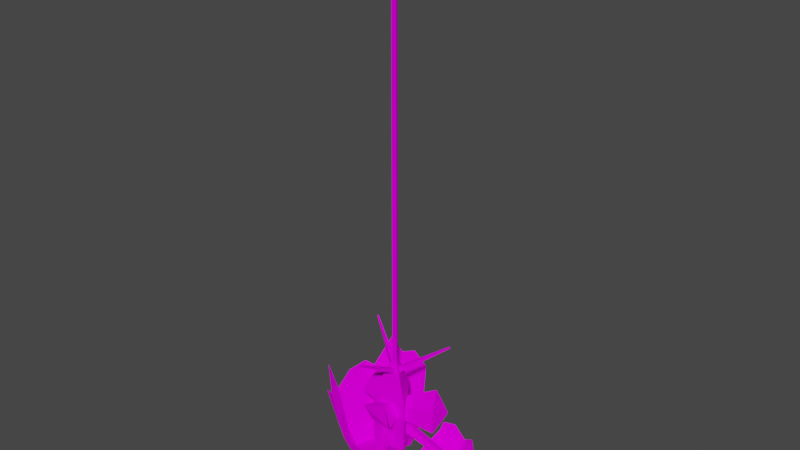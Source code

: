 # Source: adchandelay.blend  (saved by Blender 2.92.15; exported with 4.5.12 LTS)
import bpy
from mathutils import Matrix  # noqa: F401  (used for matrix-valued properties, if any)

bpy.ops.wm.read_factory_settings(use_empty=True)
scene = bpy.context.scene
scene.name = 'Scene'

# ---- collections
col_collection = bpy.data.collections.new('Collection'); scene.collection.children.link(col_collection)
col_originals = bpy.data.collections.new('originals'); scene.collection.children.link(col_originals)

# ---- images (referenced by path relative to the original .blend; pixels are not part of the script)
import os
ASSET_DIR = os.environ.get("B2B_ASSET_DIR", "")  # directory of the original .blend (textures are referenced by path, not embedded)
HERE = os.path.dirname(os.path.abspath(__file__))  # packed textures are extracted next to this script under _unpacked/

def load_image(name, relpath, width, height, colorspace="sRGB"):
    """Load a texture the original file referenced (path relative to the .blend, or extracted next to this script)."""
    p = next((c for c in (os.path.join(HERE, relpath), os.path.join(ASSET_DIR, relpath)) if relpath and os.path.exists(c)), "")
    if p:
        img = bpy.data.images.load(p, check_existing=True)
        img.name = name
    else:  # same state as the original file: an image datablock whose file is absent (Cycles renders it pink)
        img = bpy.data.images.new(name, width, height)
        img.source = "FILE"
        img.filepath = "//" + (relpath or name)
    img.colorspace_settings.name = colorspace
    return img
img_adchandelax_png = load_image('adchandelax.png', 'adchandelax.png', 1024, 1024, 'sRGB')
img_adlitegb_png = load_image('ADLITEGB.png', 'ADLITEGB.png', 1024, 1024, 'sRGB')

# ---- materials (node trees are filled in below, after node groups)
mat_adlitegb_trans_illum = bpy.data.materials.new('adlitegb_trans_illum')
mat_adlitegb_trans_illum.use_transparent_shadow = False
mat_material6 = bpy.data.materials.new('Material6')
mat_material6.use_backface_culling = True
mat_material6.use_transparent_shadow = False
mat_towarm2 = bpy.data.materials.new('towarm2')
mat_towarm2.use_backface_culling = True
mat_towarm2.use_transparent_shadow = False
mat_adlitegb_illum = bpy.data.materials.new('adlitegb_illum')
mat_adlitegb_illum.use_backface_culling = True
mat_adlitegb_illum.use_transparent_shadow = False
mat_adliteb = bpy.data.materials.new('adliteb')
mat_adliteb.use_backface_culling = True
mat_adliteb.use_transparent_shadow = False
mat_adliteb_illum = bpy.data.materials.new('adliteb_illum')
mat_adliteb_illum.use_backface_culling = True
mat_adliteb_illum.use_transparent_shadow = False
mat_adlitegb = bpy.data.materials.new('adlitegb')
mat_adlitegb.use_transparent_shadow = False

# ---- material node trees
mat_adlitegb_trans_illum.use_nodes = True; mat_adlitegb_trans_illum.node_tree.nodes.clear()
_N = mat_adlitegb_trans_illum.node_tree.nodes; _L = mat_adlitegb_trans_illum.node_tree.links
n0 = _N.new('ShaderNodeOutputMaterial'); n0.name = 'Material Output'; n0.location = (300, 300)
n1 = _N.new('ShaderNodeBsdfDiffuse'); n1.name = 'Diffuse BSDF'; n1.location = (50, 300)
n2 = _N.new('ShaderNodeTexImage'); n2.name = 'Image Texture'; n2.location = (-290, 300)
n2.image = img_adchandelax_png
_L.new(n1.outputs[0], n0.inputs[0])
_L.new(n2.outputs[0], n1.inputs[0])
n0.is_active_output = True
mat_material6.use_nodes = True; mat_material6.node_tree.nodes.clear()
_N = mat_material6.node_tree.nodes; _L = mat_material6.node_tree.links
n0 = _N.new('ShaderNodeOutputMaterial'); n0.name = 'Material Output'; n0.location = (300, 300)
n1 = _N.new('ShaderNodeBsdfDiffuse'); n1.name = 'Diffuse BSDF'; n1.location = (50, 300)
n1.inputs[0].default_value = (0.9961, 0.0, 0.0, 255.0)
_L.new(n1.outputs[0], n0.inputs[0])
n0.is_active_output = True
mat_towarm2.use_nodes = True; mat_towarm2.node_tree.nodes.clear()
_N = mat_towarm2.node_tree.nodes; _L = mat_towarm2.node_tree.links
n0 = _N.new('ShaderNodeOutputMaterial'); n0.name = 'Material Output'; n0.location = (300, 300)
n1 = _N.new('ShaderNodeBsdfDiffuse'); n1.name = 'Diffuse BSDF'; n1.location = (50, 300)
n2 = _N.new('ShaderNodeTexImage'); n2.name = 'Image Texture'; n2.location = (-290, 300)
n2.image = img_adchandelax_png
_L.new(n1.outputs[0], n0.inputs[0])
_L.new(n2.outputs[0], n1.inputs[0])
n0.is_active_output = True
mat_adlitegb_illum.use_nodes = True; mat_adlitegb_illum.node_tree.nodes.clear()
_N = mat_adlitegb_illum.node_tree.nodes; _L = mat_adlitegb_illum.node_tree.links
n0 = _N.new('ShaderNodeOutputMaterial'); n0.name = 'Material Output'; n0.location = (300, 300)
n1 = _N.new('ShaderNodeBsdfDiffuse'); n1.name = 'Diffuse BSDF'; n1.location = (50, 300)
n2 = _N.new('ShaderNodeTexImage'); n2.name = 'Image Texture'; n2.location = (-290, 300)
n2.image = img_adchandelax_png
_L.new(n1.outputs[0], n0.inputs[0])
_L.new(n2.outputs[0], n1.inputs[0])
n0.is_active_output = True
mat_adliteb.use_nodes = True; mat_adliteb.node_tree.nodes.clear()
_N = mat_adliteb.node_tree.nodes; _L = mat_adliteb.node_tree.links
n0 = _N.new('ShaderNodeOutputMaterial'); n0.name = 'Material Output'; n0.location = (300, 300)
n1 = _N.new('ShaderNodeBsdfDiffuse'); n1.name = 'Diffuse BSDF'; n1.location = (50, 300)
n2 = _N.new('ShaderNodeTexImage'); n2.name = 'Image Texture'; n2.location = (-290, 300)
n2.image = img_adchandelax_png
_L.new(n1.outputs[0], n0.inputs[0])
_L.new(n2.outputs[0], n1.inputs[0])
n0.is_active_output = True
mat_adliteb_illum.use_nodes = True; mat_adliteb_illum.node_tree.nodes.clear()
_N = mat_adliteb_illum.node_tree.nodes; _L = mat_adliteb_illum.node_tree.links
n0 = _N.new('ShaderNodeOutputMaterial'); n0.name = 'Material Output'; n0.location = (300, 300)
n1 = _N.new('ShaderNodeBsdfDiffuse'); n1.name = 'Diffuse BSDF'; n1.location = (50, 300)
n2 = _N.new('ShaderNodeTexImage'); n2.name = 'Image Texture'; n2.location = (-290, 300)
n2.image = img_adchandelax_png
_L.new(n1.outputs[0], n0.inputs[0])
_L.new(n2.outputs[0], n1.inputs[0])
n0.is_active_output = True
mat_adlitegb.use_nodes = True; mat_adlitegb.node_tree.nodes.clear()
_N = mat_adlitegb.node_tree.nodes; _L = mat_adlitegb.node_tree.links
n0 = _N.new('ShaderNodeOutputMaterial'); n0.name = 'Material Output'; n0.location = (300, 300)
n1 = _N.new('ShaderNodeBsdfDiffuse'); n1.name = 'Diffuse BSDF'; n1.location = (50, 300)
n2 = _N.new('ShaderNodeTexImage'); n2.name = 'Image Texture'; n2.location = (-290, 300)
n2.image = img_adlitegb_png
_L.new(n1.outputs[0], n0.inputs[0])
_L.new(n2.outputs[0], n1.inputs[0])
n0.is_active_output = True

# ---- world
world_world = bpy.data.worlds.new('World'); scene.world = world_world
world_world.use_nodes = True; world_world.node_tree.nodes.clear()
_N = world_world.node_tree.nodes; _L = world_world.node_tree.links
n0 = _N.new('ShaderNodeOutputWorld'); n0.name = 'World Output'; n0.location = (300, 300)
n1 = _N.new('ShaderNodeBackground'); n1.name = 'Background'; n1.location = (10, 300)
n1.inputs[0].default_value = (0.05088, 0.05088, 0.05088, 1.0)
_L.new(n1.outputs[0], n0.inputs[0])
n0.is_active_output = True
world_world.color = (0.05088, 0.05088, 0.05088)
world_world.use_sun_shadow = False
world_world.sun_shadow_jitter_overblur = 0.0

# ---- meshes
me_line01 = bpy.data.meshes.new('Line01')
me_line01.from_pydata([(0.3493, -0.2297, -0.4345), (0.2468, -0.3928, -0.5661), (-0.0006937, -0.4604, -0.6207), (-0.2482, -0.3928, -0.5661), (-0.3507, -0.2297, -0.4345), (0.2816, -0.1649, -0.5903), (0.1989, -0.2759, -0.6798), (-0.0006937, -0.3219, -0.7169), (-0.2003, -0.2759, -0.6798), (0.1989, -0.05392, -0.5007), (-0.0006937, -0.007938, -0.4636), (-0.2003, -0.05392, -0.5007), (-0.283, -0.1649, -0.5903), (0.1038, 0.4633, -0.3675), (0.3269, 0.4737, -0.4351), (0.5218, 0.3005, -0.4631), (0.5744, 0.04503, -0.4351), (0.4538, -0.143, -0.3675), (0.1313, 0.4009, -0.536), (0.2895, 0.3968, -0.582), (0.4378, 0.2519, -0.6011), (0.4891, 0.05112, -0.582), (0.0557, 0.2618, -0.49), (0.1071, 0.06102, -0.471), (0.2553, -0.08388, -0.49), (0.4136, -0.08798, -0.536), (-0.4531, -0.1418, -0.3675), (-0.5737, 0.04624, -0.4351), (-0.5211, 0.3017, -0.4631), (-0.3262, 0.4749, -0.4351), (-0.1031, 0.4645, -0.3675), (-0.4129, -0.08678, -0.536), (-0.4884, 0.05232, -0.582), (-0.4371, 0.2531, -0.6011), (-0.2888, 0.398, -0.582), (-0.2546, -0.08268, -0.49), (-0.1064, 0.06222, -0.471), (-0.05501, 0.263, -0.49), (-0.1306, 0.4021, -0.536), (0.6881, 0.06322, -0.1195), (0.1161, 0.4874, -0.3008), (0.5633, 0.3244, -0.3225), (0.562, 0.177, -0.4041), (0.3406, 0.4906, -0.3754), (0.4544, 0.4352, -0.2872), (0.2275, 0.5034, -0.2823), (0.6012, -0.04313, -0.1663), (0.5003, -0.1454, -0.2529), (0.4938, -0.1039, -0.3346), (-0.6695, 0.3873, 0.03966), (-0.6979, 0.06611, -0.09024), (-0.4492, 0.6264, 0.09987), (-0.6215, -0.1504, 0.04792), (-0.1829, 0.6208, 0.06476), (-0.6987, 0.2159, 0.01956), (-0.7543, 0.01404, 0.1592), (-0.6449, -0.07032, -0.04303), (-0.3266, 0.644, 0.1539), (-0.5459, 0.5958, 0.2292), (-0.6012, 0.4282, 0.00166)], [], [(5, 0, 1, 6), (2, 3, 8, 7), (27, 50, 54, 49, 28), (8, 3, 4, 12), (30, 29, 51, 57, 53), (6, 7, 8, 12, 5), (7, 6, 1, 2), (9, 5, 12, 11, 10), (5, 9, 0), (12, 4, 11), (18, 13, 14, 19), (15, 16, 21, 20), (21, 16, 17, 25), (19, 20, 21, 25, 18), (20, 19, 14, 15), (22, 18, 25, 24, 23), (18, 22, 13), (25, 17, 24), (31, 26, 27, 32), (28, 29, 34, 33), (34, 29, 30, 38), (17, 16, 39, 46, 48, 47), (14, 43, 44, 41, 15), (32, 33, 34, 38, 31), (33, 32, 27, 28), (35, 31, 38, 37, 36), (31, 35, 26), (38, 30, 37), (40, 45, 43, 14, 13), (42, 39, 16, 15, 41), (52, 56, 55, 50, 27, 26), (49, 59, 58, 51, 29, 28)])
_uv = me_line01.uv_layers.new(name='UVMap')
_uv.uv.foreach_set('vector', [0.4879, 0.5036, 0.4921, 0.5937, 0.4206, 0.5937, 0.4288, 0.5036, 0.2453, 0.5937, 0.07504, 0.5937, 0.06697, 0.5036, 0.2435, 0.5036, 0.4206, 0.5937, 0.4225, 0.7969, 0.3406, 0.8522, 0.2453, 0.8533, 0.2453, 0.5937, 0.06697, 0.5036, 0.07504, 0.5937, 0.004507, 0.5937, 0.008903, 0.5036, 0.004507, 0.5937, 0.07504, 0.5937, 0.07209, 0.9089, 0.04345, 0.9511, 0.01462, 0.8991, 0.4164, 0.5435, 0.2488, 0.5608, 0.08119, 0.5435, 0.01178, 0.5017, 0.4858, 0.5017, 0.2435, 0.5036, 0.4288, 0.5036, 0.4206, 0.5937, 0.2453, 0.5937, 0.4164, 0.5435, 0.4858, 0.5017, 0.01178, 0.5017, 0.08119, 0.5435, 0.2488, 0.5608, 0.4858, 0.5017, 0.5333, 0.5036, 0.4921, 0.5937, 0.008903, 0.5036, 0.004507, 0.5937, -0.03692, 0.5036, 0.4879, 0.5036, 0.4921, 0.5937, 0.4206, 0.5937, 0.4288, 0.5036, 0.2453, 0.5937, 0.07504, 0.5937, 0.06697, 0.5036, 0.2435, 0.5036, 0.06697, 0.5036, 0.07504, 0.5937, 0.004507, 0.5937, 0.008903, 0.5036, 0.4164, 0.5435, 0.2488, 0.5608, 0.08119, 0.5435, 0.01178, 0.5017, 0.4858, 0.5017, 0.2435, 0.5036, 0.4288, 0.5036, 0.4206, 0.5937, 0.2453, 0.5937, 0.4164, 0.5435, 0.4858, 0.5017, 0.01178, 0.5017, 0.08119, 0.5435, 0.2488, 0.5608, 0.4858, 0.5017, 0.5333, 0.5036, 0.4921, 0.5937, 0.008903, 0.5036, 0.004507, 0.5937, -0.03692, 0.5036, 0.4879, 0.5036, 0.4921, 0.5937, 0.4206, 0.5937, 0.4288, 0.5036, 0.2453, 0.5937, 0.07504, 0.5937, 0.06697, 0.5036, 0.2435, 0.5036, 0.06697, 0.5036, 0.07504, 0.5937, 0.004507, 0.5937, 0.008903, 0.5036, 0.004507, 0.5937, 0.07504, 0.5937, 0.0733, 0.7796, 0.04022, 0.7411, 0.0192, 0.6242, 0.007188, 0.6746, 0.4206, 0.5937, 0.4209, 0.6289, 0.3433, 0.6836, 0.2453, 0.6663, 0.2453, 0.5937, 0.4164, 0.5435, 0.2488, 0.5608, 0.08119, 0.5435, 0.01178, 0.5017, 0.4858, 0.5017, 0.2435, 0.5036, 0.4288, 0.5036, 0.4206, 0.5937, 0.2453, 0.5937, 0.4164, 0.5435, 0.4858, 0.5017, 0.01178, 0.5017, 0.08119, 0.5435, 0.2488, 0.5608, 0.4858, 0.5017, 0.5333, 0.5036, 0.4921, 0.5937, 0.008903, 0.5036, 0.004507, 0.5937, -0.03692, 0.5036, 0.4905, 0.6408, 0.46, 0.6659, 0.4209, 0.6289, 0.4206, 0.5937, 0.4921, 0.5937, 0.1599, 0.6186, 0.0733, 0.7796, 0.07504, 0.5937, 0.2453, 0.5937, 0.2453, 0.6663, 0.4822, 0.8872, 0.4602, 0.8268, 0.4399, 0.9497, 0.4225, 0.7969, 0.4206, 0.5937, 0.4921, 0.5937, 0.2453, 0.8533, 0.2051, 0.8369, 0.1187, 0.9754, 0.07209, 0.9089, 0.07504, 0.5937, 0.2453, 0.5937])
me_line01.materials.append(mat_adlitegb_trans_illum)
me_line01.use_remesh_fix_poles = True
me_line01.use_remesh_preserve_attributes = False
me_line01.use_mirror_vertex_groups = False
me_line01.update()
me_h01line01 = bpy.data.meshes.new('@h01Line01')
me_h01line01.from_pydata([(0.025, -0.025, 0.025), (-0.025, -0.025, 0.025), (-0.025, -0.025, -0.025), (0.025, -0.025, -0.025), (0.025, 0.025, -0.025), (-0.025, 0.025, -0.025), (0.025, 0.025, 0.025), (-0.025, 0.025, 0.025)], [], [(2, 3, 0), (2, 0, 1), (2, 5, 4), (2, 4, 3), (3, 4, 6), (3, 6, 0), (0, 6, 7), (0, 7, 1), (4, 5, 7), (4, 7, 6), (5, 2, 1), (5, 1, 7)])
_uv = me_h01line01.uv_layers.new(name='UVMap')
_uv.uv.foreach_set('vector', [0.0, 0.0, 0.0, 0.0, 0.0, 0.0, 0.0, 0.0, 0.0, 0.0, 0.0, 0.0, 0.0, 0.0, 0.0, 0.0, 0.0, 0.0, 0.0, 0.0, 0.0, 0.0, 0.0, 0.0, 0.0, 0.0, 0.0, 0.0, 0.0, 0.0, 0.0, 0.0, 0.0, 0.0, 0.0, 0.0, 0.0, 0.0, 0.0, 0.0, 0.0, 0.0, 0.0, 0.0, 0.0, 0.0, 0.0, 0.0, 0.0, 0.0, 0.0, 0.0, 0.0, 0.0, 0.0, 0.0, 0.0, 0.0, 0.0, 0.0, 0.0, 0.0, 0.0, 0.0, 0.0, 0.0, 0.0, 0.0, 0.0, 0.0, 0.0, 0.0])
me_h01line01.materials.append(mat_material6)
me_h01line01.use_remesh_fix_poles = True
me_h01line01.use_remesh_preserve_attributes = False
me_h01line01.use_mirror_vertex_groups = False
me_h01line01.update()
me_line01_002 = bpy.data.meshes.new('Line01.002')
me_line01_002.from_pydata([(-0.005572, -0.4296, 0.6928), (0.005391, -0.4297, 0.6927), (0.005502, -0.4239, 0.702), (-0.00546, -0.4238, 0.702), (-0.01791, -0.03327, 0.427), (0.02032, -0.03357, 0.4267), (0.01951, -0.02314, 0.4689), (-0.01665, -0.02286, 0.4691), (-0.005568, -0.4288, 0.6922), (0.005395, -0.4289, 0.6921), (0.005505, -0.423, 0.7014), (-0.005457, -0.4229, 0.7015)], [], [(8, 4, 5, 9), (3, 7, 4, 0), (10, 6, 7, 11), (1, 5, 6, 2), (4, 7, 6, 5), (0, 1, 2, 3)])
_uv = me_line01_002.uv_layers.new(name='UVMap')
_uv.uv.foreach_set('vector', [0.125, 0.4889, 0.125, 4.538e-06, 0.0, 0.0, 0.0, 0.4889, 0.125, 0.49, 0.125, 4.538e-06, 0.125, 4.538e-06, 0.1258, 0.49, 0.0005578, 0.4889, 0.0, 0.0, 0.125, 4.538e-06, 0.125, 0.4889, 2.149e-06, 0.49, 0.0, 0.0, 0.0, 0.0, 0.0005571, 0.49, 0.0, 0.0, 0.0, 0.0, 0.0, 0.0, 0.0, 0.0, 0.0, 0.3675, 0.125, 0.3675, 0.125, 0.49, 5.968e-06, 0.49])
me_line01_002.materials.append(mat_towarm2)
me_line01_002.use_remesh_fix_poles = True
me_line01_002.use_remesh_preserve_attributes = False
me_line01_002.use_mirror_vertex_groups = False
me_line01_002.update()
me_line01_003 = bpy.data.meshes.new('Line01.003')
me_line01_003.from_pydata([(0.1019, -0.08585, 0.07991), (0.02965, -0.08585, 0.1794), (-0.08727, -0.08585, 0.1414), (-0.08727, -0.08585, 0.01844), (0.02965, -0.08585, -0.01955), (0.1713, -0.3227, 0.07841), (0.04602, -0.3227, 0.2508), (-0.1566, -0.3227, 0.1849), (-0.1566, -0.3227, -0.02812), (0.04602, -0.3227, -0.09396), (-0.009985, -0.4262, 0.07885), (0.0234, 0.1312, 0.07991), (0.05953, 0.06861, 0.1794), (0.118, -0.03265, 0.1414), (0.118, -0.03265, 0.01844), (0.05953, 0.06861, -0.01955), (-0.1253, -0.04533, 0.07991), (-0.08918, 0.01725, 0.1794), (-0.03072, 0.1185, 0.1414), (-0.03072, 0.1185, 0.01844), (-0.08918, 0.01725, -0.01955), (-0.3651, 0.01304, 0.07841), (-0.3025, 0.1215, 0.2508), (-0.2012, 0.297, 0.1849), (-0.2012, 0.297, -0.02812), (-0.3025, 0.1215, -0.09396), (-0.3641, 0.2217, 0.07885), (0.1431, 0.2565, 0.07885), (0.1986, -0.01303, 0.002794), (0.1412, 0.1236, 0.209), (0.2731, 0.005113, 0.1696), (0.1024, 0.0975, -0.03577)], [], [(1, 6, 5, 0), (2, 7, 6, 1), (4, 9, 8, 3), (0, 5, 9, 4), (10, 9, 5), (10, 7, 8), (6, 10, 5), (3, 8, 7, 2), (10, 6, 7), (10, 8, 9), (12, 29, 27, 11), (13, 30, 29, 12), (15, 31, 28, 14), (11, 27, 31, 15), (14, 28, 30, 13), (17, 22, 21, 16), (18, 23, 22, 17), (20, 25, 24, 19), (16, 21, 25, 20), (26, 25, 21), (26, 23, 24), (22, 26, 21), (19, 24, 23, 18), (26, 22, 23), (26, 24, 25), (30, 31, 29), (31, 30, 28), (27, 29, 31)])
_uv = me_line01_003.uv_layers.new(name='UVMap')
_uv.uv.foreach_set('vector', [0.2089, 0.7291, 0.2089, 0.8165, 0.1176, 0.8165, 0.1176, 0.7291, 0.2959, 0.7291, 0.2959, 0.8165, 0.2089, 0.8165, 0.2089, 0.7291, 0.469, 0.7291, 0.469, 0.8165, 0.3835, 0.8165, 0.3835, 0.7291, 0.1176, 0.7291, 0.1176, 0.8165, 0.0309, 0.8165, 0.0309, 0.7291, 0.2562, 0.7172, 0.2579, 0.6086, 0.3647, 0.6872, 0.2562, 0.7172, 0.1875, 0.8086, 0.1484, 0.6926, 0.3239, 0.8045, 0.2562, 0.7172, 0.3647, 0.6872, 0.3835, 0.7291, 0.3835, 0.8165, 0.2959, 0.8165, 0.2959, 0.7291, 0.2562, 0.7172, 0.3239, 0.8045, 0.1875, 0.8086, 0.2562, 0.7172, 0.1484, 0.6926, 0.2579, 0.6086, 0.2089, 0.7291, 0.2089, 0.7653, 0.1176, 0.7904, 0.1176, 0.7291, 0.2959, 0.7291, 0.2959, 0.7856, 0.2089, 0.7653, 0.2089, 0.7291, 0.469, 0.7291, 0.469, 0.7481, 0.3835, 0.7584, 0.3835, 0.7291, 0.1176, 0.7291, 0.1176, 0.7904, 0.0309, 0.7481, 0.0309, 0.7291, 0.3835, 0.7291, 0.3835, 0.7584, 0.2959, 0.7856, 0.2959, 0.7291, 0.2089, 0.7291, 0.2089, 0.8165, 0.1176, 0.8165, 0.1176, 0.7291, 0.2959, 0.7291, 0.2959, 0.8165, 0.2089, 0.8165, 0.2089, 0.7291, 0.469, 0.7291, 0.469, 0.8165, 0.3835, 0.8165, 0.3835, 0.7291, 0.1176, 0.7291, 0.1176, 0.8165, 0.0309, 0.8165, 0.0309, 0.7291, 0.2562, 0.7172, 0.2579, 0.6086, 0.3647, 0.6872, 0.2562, 0.7172, 0.1875, 0.8086, 0.1484, 0.6926, 0.3239, 0.8045, 0.2562, 0.7172, 0.3647, 0.6872, 0.3835, 0.7291, 0.3835, 0.8165, 0.2959, 0.8165, 0.2959, 0.7291, 0.2562, 0.7172, 0.3239, 0.8045, 0.1875, 0.8086, 0.2562, 0.7172, 0.1484, 0.6926, 0.2579, 0.6086, 0.01208, 0.948, 0.2472, 0.625, 0.2578, 0.99, 0.2472, 0.625, 0.01208, 0.948, 0.03931, 0.6834, 0.449, 0.8085, 0.2578, 0.99, 0.2472, 0.625])
me_line01_003.materials.append(mat_adlitegb_illum)
me_line01_003.use_remesh_fix_poles = True
me_line01_003.use_remesh_preserve_attributes = False
me_line01_003.use_mirror_vertex_groups = False
me_line01_003.update()
me_line01_004 = bpy.data.meshes.new('Line01.004')
me_line01_004.from_pydata([(0.0217, -0.3754, -0.6479), (-0.02047, -0.3758, -0.6478), (-0.0207, -0.3502, -0.6778), (0.02147, -0.3499, -0.6779), (0.02963, -0.1244, -0.06058), (-0.03302, -0.125, -0.06046), (-0.03384, -0.0867, -0.1416), (0.02881, -0.08617, -0.1418), (0.4774, 0.3007, -0.4763), (0.4987, 0.2643, -0.4761), (0.4899, 0.2589, -0.5141), (0.4685, 0.2953, -0.5143), (0.05985, 0.06876, -0.05212), (0.09154, 0.01472, -0.05178), (0.09196, 0.01402, -0.1415), (0.06026, 0.06806, -0.1419), (-0.4991, 0.2631, -0.4763), (-0.4782, 0.2997, -0.4761), (-0.4692, 0.2948, -0.5141), (-0.49, 0.2581, -0.5143), (-0.08947, 0.01745, -0.05212), (-0.05852, 0.07192, -0.05178), (-0.05812, 0.07263, -0.1415), (-0.08907, 0.01816, -0.1419)], [], [(3, 7, 4, 0), (1, 5, 6, 2), (2, 6, 7, 3), (0, 4, 5, 1), (0, 1, 2, 3), (11, 15, 12, 8), (9, 13, 14, 10), (10, 14, 15, 11), (8, 12, 13, 9), (8, 9, 10, 11), (19, 23, 20, 16), (17, 21, 22, 18), (18, 22, 23, 19), (16, 20, 21, 17), (16, 17, 18, 19)])
_uv = me_line01_004.uv_layers.new(name='UVMap')
_uv.uv.foreach_set('vector', [0.9322, 0.6655, 0.935, 0.9533, 0.9015, 0.9806, 0.9149, 0.6732, 0.9296, 0.6731, 0.9431, 0.9805, 0.9096, 0.9532, 0.9123, 0.6654, 0.9105, 0.6761, 0.902, 0.9787, 0.9426, 0.9789, 0.9378, 0.6763, 0.9064, 0.6696, 0.9012, 0.9789, 0.9418, 0.9787, 0.9337, 0.6695, 0.5965, 0.7603, 0.5524, 0.7605, 0.5521, 0.7207, 0.5963, 0.7205, 0.9322, 0.6655, 0.935, 0.9533, 0.9015, 0.9806, 0.9149, 0.6732, 0.9296, 0.6731, 0.9431, 0.9805, 0.9096, 0.9532, 0.9123, 0.6654, 0.9105, 0.6761, 0.902, 0.9787, 0.9426, 0.9789, 0.9378, 0.6763, 0.9064, 0.6696, 0.9012, 0.9789, 0.9418, 0.9787, 0.9337, 0.6695, 0.5965, 0.7603, 0.5524, 0.7605, 0.5521, 0.7207, 0.5963, 0.7205, 0.9322, 0.6655, 0.935, 0.9533, 0.9015, 0.9806, 0.9149, 0.6732, 0.9296, 0.6731, 0.9431, 0.9805, 0.9096, 0.9532, 0.9123, 0.6654, 0.9105, 0.6761, 0.902, 0.9787, 0.9426, 0.9789, 0.9378, 0.6763, 0.9064, 0.6696, 0.9012, 0.9789, 0.9418, 0.9787, 0.9337, 0.6695, 0.5965, 0.7603, 0.5524, 0.7605, 0.5521, 0.7207, 0.5963, 0.7205])
me_line01_004.materials.append(mat_adliteb)
me_line01_004.use_remesh_fix_poles = True
me_line01_004.use_remesh_preserve_attributes = False
me_line01_004.use_mirror_vertex_groups = False
me_line01_004.update()
me_cylinder_002 = bpy.data.meshes.new('Cylinder.002')
me_cylinder_002.from_pydata([(0.0, 0.183, -0.2925), (0.0, 0.183, 0.178), (0.1585, -0.0915, -0.2925), (0.1585, -0.0915, 0.178), (-0.1585, -0.0915, -0.2925), (-0.1585, -0.0915, 0.178), (0.0, 0.0, 0.5434), (0.0, 0.0, -0.409)], [], [(0, 1, 3, 2), (2, 3, 5, 4), (1, 5, 6), (4, 5, 1, 0), (4, 0, 7), (5, 3, 6), (3, 1, 6), (2, 4, 7), (0, 2, 7)])
_uv = me_cylinder_002.uv_layers.new(name='UVMap')
_uv.uv.foreach_set('vector', [0.9136, 1.0, 0.9136, 0.5, 0.5864, 0.5, 0.5864, 1.0, 0.9136, 1.0, 0.9136, 0.5, 0.5864, 0.5, 0.5864, 1.0, 0.5222, 0.6073, 0.9746, 0.6073, 0.7484, 0.3724, 0.9136, 1.0, 0.9136, 0.5, 0.5864, 0.5, 0.5864, 1.0, 1.0, 0.7, 0.5, 0.7, 0.75, 0.5039, 0.5222, 0.6073, 0.9746, 0.6073, 0.7484, 0.3724, 0.5222, 0.6073, 0.9746, 0.6073, 0.7484, 0.3724, 1.0, 0.7, 0.5, 0.7, 0.75, 0.5039, 1.0, 0.7, 0.5, 0.7, 0.75, 0.5039])
me_cylinder_002.materials.append(mat_adliteb_illum)
me_cylinder_002.use_remesh_fix_poles = True
me_cylinder_002.use_remesh_preserve_attributes = False
me_cylinder_002.use_mirror_vertex_groups = False
me_cylinder_002.update()
me_cylinder_003 = bpy.data.meshes.new('Cylinder.003')
me_cylinder_003.from_pydata([(0.0, 0.02607, -1.13), (0.0, 0.02607, 2.5), (0.02257, -0.01303, -1.13), (0.02257, -0.01303, 2.5), (-0.02257, -0.01303, -1.13), (-0.02257, -0.01303, 2.5)], [], [(0, 1, 3, 2), (2, 3, 5, 4), (4, 5, 1, 0)])
_uv = me_cylinder_003.uv_layers.new(name='UVMap')
_uv.uv.foreach_set('vector', [0.9831, 0.8156, 0.9831, 0.994, 0.9742, 0.994, 0.9742, 0.8156, 0.9742, 0.8156, 0.9742, 0.994, 0.9653, 0.994, 0.9653, 0.8156, 0.9653, 0.8156, 0.9653, 0.994, 0.9563, 0.994, 0.9563, 0.8156])
me_cylinder_003.materials.append(mat_adliteb)
me_cylinder_003.use_remesh_fix_poles = True
me_cylinder_003.use_remesh_preserve_attributes = False
me_cylinder_003.use_mirror_vertex_groups = False
me_cylinder_003.update()
me_line01_005 = bpy.data.meshes.new('Line01.005')
me_line01_005.from_pydata([(0.01448, -0.1955, 0.3748), (0.4905, 0.001148, 0.1529), (0.3511, -0.2085, 0.2729), (0.01448, -0.2953, 0.3748), (-0.3221, -0.2085, 0.2729), (-0.4615, 0.001148, 0.1529), (0.3645, 0.001148, -0.4502), (0.262, -0.2085, -0.4502), (0.01448, -0.2953, -0.4502), (-0.233, -0.2085, -0.4502), (-0.3355, 0.001148, -0.4502), (0.2968, -0.04625, -0.6121), (0.2141, -0.1889, -0.6121), (0.01448, -0.2479, -0.6121), (-0.1851, -0.1889, -0.6121), (-0.2678, -0.04625, -0.6121)], [], [(11, 6, 7, 12), (8, 9, 14, 13), (2, 3, 8), (1, 7, 6), (0, 4, 3), (0, 3, 2), (0, 2, 1), (14, 9, 10, 15), (7, 1, 2), (7, 2, 8), (10, 4, 5), (4, 10, 9), (4, 0, 5), (8, 3, 9), (3, 4, 9), (12, 13, 14, 15, 11), (13, 12, 7, 8)])
_uv = me_line01_005.uv_layers.new(name='UVMap')
_uv.uv.foreach_set('vector', [0.9757, 0.007175, 0.9843, 0.1874, 0.8411, 0.1874, 0.8576, 0.007175, 0.4906, 0.1874, 0.1501, 0.1874, 0.1339, 0.007175, 0.487, 0.007175, 0.849, 0.9939, 0.4906, 0.9939, 0.4906, 0.1874, 0.957, 0.9939, 0.8411, 0.1874, 0.9843, 0.1874, 0.4902, 0.9811, 0.1425, 0.7915, 0.4902, 0.8776, 0.4902, 0.9811, 0.4902, 0.8776, 0.849, 0.7915, 0.4902, 0.9811, 0.849, 0.7915, 0.957, 0.9811, 0.1339, 0.007175, 0.1501, 0.1874, 0.009014, 0.1874, 0.01781, 0.007175, 0.8411, 0.1874, 0.957, 0.9939, 0.849, 0.9939, 0.8411, 0.1874, 0.849, 0.9939, 0.4906, 0.1874, 0.009014, 0.1874, 0.1425, 0.9939, 0.03572, 0.9939, 0.1425, 0.9939, 0.009014, 0.1874, 0.1501, 0.1874, 0.1425, 0.7915, 0.4902, 0.9811, 0.03572, 0.9811, 0.4906, 0.1874, 0.4906, 0.9939, 0.1501, 0.1874, 0.4906, 0.9939, 0.1425, 0.9939, 0.1501, 0.1874, 0.8327, 0.08701, 0.4976, 0.1216, 0.1624, 0.08701, 0.02355, 0.003399, 0.9716, 0.003399, 0.487, 0.007175, 0.8576, 0.007175, 0.8411, 0.1874, 0.4906, 0.1874])
me_line01_005.materials.append(mat_adlitegb)
me_line01_005.materials.append(mat_towarm2)
me_line01_005.materials.append(mat_adliteb)
me_line01_005.materials.append(mat_adlitegb_illum)
me_line01_005.materials.append(mat_adlitegb_trans_illum)
me_line01_005.use_remesh_fix_poles = True
me_line01_005.use_remesh_preserve_attributes = False
me_line01_005.use_mirror_vertex_groups = False
me_line01_005.update()
me_h01line01_001 = bpy.data.meshes.new('@h01Line01.001')
me_h01line01_001.from_pydata([(0.04486, 0.000337, 0.1223), (-0.005139, 0.000337, 0.1223), (-0.005139, 0.000337, 0.07232), (0.04486, 0.000337, 0.07232), (0.04486, 0.05034, 0.07232), (-0.005139, 0.05034, 0.07232), (0.04486, 0.05034, 0.1223), (-0.005139, 0.05034, 0.1223)], [], [(2, 3, 0), (2, 0, 1), (2, 5, 4), (2, 4, 3), (3, 4, 6), (3, 6, 0), (0, 6, 7), (0, 7, 1), (4, 5, 7), (4, 7, 6), (5, 2, 1), (5, 1, 7)])
_uv = me_h01line01_001.uv_layers.new(name='UVMap')
_uv.uv.foreach_set('vector', [0.0, 0.0, 0.0, 0.0, 0.0, 0.0, 0.0, 0.0, 0.0, 0.0, 0.0, 0.0, 0.0, 0.0, 0.0, 0.0, 0.0, 0.0, 0.0, 0.0, 0.0, 0.0, 0.0, 0.0, 0.0, 0.0, 0.0, 0.0, 0.0, 0.0, 0.0, 0.0, 0.0, 0.0, 0.0, 0.0, 0.0, 0.0, 0.0, 0.0, 0.0, 0.0, 0.0, 0.0, 0.0, 0.0, 0.0, 0.0, 0.0, 0.0, 0.0, 0.0, 0.0, 0.0, 0.0, 0.0, 0.0, 0.0, 0.0, 0.0, 0.0, 0.0, 0.0, 0.0, 0.0, 0.0, 0.0, 0.0, 0.0, 0.0, 0.0, 0.0])
me_h01line01_001.materials.append(mat_material6)
me_h01line01_001.use_remesh_fix_poles = True
me_h01line01_001.use_remesh_preserve_attributes = False
me_h01line01_001.use_mirror_vertex_groups = False
me_h01line01_001.update()
me_line01_006 = bpy.data.meshes.new('Line01.006')
me_line01_006.from_pydata([(0.4143, 0.2953, -0.702), (0.6673, 0.2953, 0.3124), (-0.3629, 0.2029, -0.6566), (0.377, 0.2029, -0.6566), (0.6122, 0.2029, 0.2741), (0.27, 0.2029, 0.4345), (-0.2426, 0.2029, 0.4316), (-0.6122, 0.2029, 0.2741), (-0.4002, 0.2953, -0.702), (-0.6673, 0.2953, 0.3124), (0.2943, 0.2953, 0.4872), (-0.2644, 0.2953, 0.484)], [], [(0, 1, 4, 3), (10, 11, 6, 5), (4, 5, 2, 3), (11, 9, 7, 6), (9, 8, 2, 7), (8, 0, 3, 2), (2, 5, 6), (2, 6, 7), (1, 10, 5, 4)])
me_line01_006.polygons.foreach_set('material_index', [2, 2, 2, 2, 2, 2, 2, 2, 2])
_uv = me_line01_006.uv_layers.new(name='UVMap')
_uv.uv.foreach_set('vector', [0.8058, -0.9844, 0.992, -0.156, 0.9514, -0.1873, 0.7783, -0.9473, 0.2875, -0.006724, 0.7057, -0.006724, 0.7057, -0.08443, 0.2875, -0.08443, 0.9583, -0.1795, 0.7021, -0.04476, 0.2284, -0.9613, 0.7822, -0.9613, 0.7057, -0.006724, 1.007, -0.006724, 1.007, -0.08443, 0.7057, -0.08443, 0.9985, -0.2155, 0.8527, -0.09994, 0.5009, -0.001836, 0.5009, -0.001836, 0.1998, -0.9981, 0.8042, -0.9981, 0.7765, -0.9601, 0.2274, -0.9601, 0.2284, -0.9613, 0.7021, -0.04476, 0.3184, -0.04722, 0.2284, -0.9613, 0.3184, -0.04722, 0.04174, -0.1795, 0.008303, -0.006724, 0.2875, -0.006724, 0.2875, -0.08443, 0.008303, -0.08443])
me_line01_006.materials.append(mat_adlitegb)
me_line01_006.materials.append(mat_towarm2)
me_line01_006.materials.append(mat_adliteb)
me_line01_006.materials.append(mat_adlitegb_illum)
me_line01_006.materials.append(mat_adlitegb_trans_illum)
me_line01_006.use_remesh_fix_poles = True
me_line01_006.use_remesh_preserve_attributes = False
me_line01_006.use_mirror_vertex_groups = False
me_line01_006.update()
me_line01_007 = bpy.data.meshes.new('Line01.007')
me_line01_007.from_pydata([(0.009599, -0.1419, 0.6928), (0.02056, -0.142, 0.6927), (0.02067, -0.1361, 0.702), (0.009711, -0.1361, 0.702), (-0.0018, 0.2243, 0.4472), (0.03435, 0.224, 0.447), (0.03468, 0.2646, 0.4689), (-0.001475, 0.2649, 0.4691), (0.009603, -0.141, 0.6922), (0.02057, -0.1411, 0.6921), (0.02068, -0.1353, 0.7014), (0.009714, -0.1352, 0.7015)], [], [(7, 11, 10), (7, 10, 6), (5, 9, 8), (5, 8, 4), (6, 5, 4), (6, 4, 7), (4, 0, 3), (4, 3, 7), (6, 2, 1), (6, 1, 5), (2, 3, 0), (2, 0, 1)])
me_line01_007.polygons.foreach_set('material_index', [1, 1, 1, 1, 1, 1, 1, 1, 1, 1, 3, 0])
_uv = me_line01_007.uv_layers.new(name='UVMap')
_uv.uv.foreach_set('vector', [0.0, 0.0, 0.0, 0.0, 0.0, 0.0, 0.0, 0.0, 0.0, 0.0, 0.0, 0.0, 0.0, 0.0, 0.0, 0.0, 0.0, 0.0, 0.0, 0.0, 0.0, 0.0, 0.0, 0.0, 0.0, 0.0, 0.0, 0.0, 0.0, 0.0, 0.0, 0.0, 0.0, 0.0, 0.0, 0.0, 0.0, 0.0, 0.0, 0.0, 0.0, 0.0, 0.0, 0.0, 0.0, 0.0, 0.0, 0.0, 0.0, 0.0, 0.0, 0.0, 0.0, 0.0, 0.0, 0.0, 0.0, 0.0, 0.0, 0.0, -0.02344, -0.3966, 0.3389, -0.1691, 0.7388, -0.3966, 0.5081, -0.9922, 0.7668, -0.8286, 0.5081, -0.8286])
me_line01_007.materials.append(mat_adlitegb)
me_line01_007.materials.append(mat_towarm2)
me_line01_007.materials.append(mat_adliteb)
me_line01_007.materials.append(mat_adlitegb_illum)
me_line01_007.materials.append(mat_adlitegb_trans_illum)
me_line01_007.use_remesh_fix_poles = True
me_line01_007.use_remesh_preserve_attributes = False
me_line01_007.use_mirror_vertex_groups = False
me_line01_007.update()
me_line01_008 = bpy.data.meshes.new('Line01.008')
me_line01_008.from_pydata([(0.1171, 0.2019, 0.07991), (0.04482, 0.2019, 0.1794), (-0.0721, 0.2019, 0.1414), (-0.0721, 0.2019, 0.01844), (0.04482, 0.2019, -0.01955), (0.1864, -0.03496, 0.07841), (0.06119, -0.03496, 0.2508), (-0.1414, -0.03496, 0.1849), (-0.1414, -0.03496, -0.02812), (0.06119, -0.03496, -0.09396), (0.005186, -0.1384, 0.07885)], [], [(9, 4, 0), (9, 0, 5), (8, 3, 4), (8, 4, 9), (7, 2, 3), (7, 3, 8), (6, 1, 2), (6, 2, 7), (5, 0, 1), (5, 1, 6), (5, 10, 9), (9, 10, 8), (8, 10, 7), (7, 10, 6), (6, 10, 5)])
me_line01_008.polygons.foreach_set('material_index', [3, 3, 3, 3, 3, 3, 3, 3, 3, 3, 0, 4, 4, 4, 4])
_uv = me_line01_008.uv_layers.new(name='UVMap')
_uv.uv.foreach_set('vector', [0.5216, -0.3966, 0.0, 0.0, 0.0, 0.0, 0.5216, -0.3966, 0.0, 0.0, 0.7388, -0.3966, 0.3824, -0.3966, 0.0, 0.0, 0.0, 0.0, 0.3824, -0.3966, 0.0, 0.0, 0.5216, -0.3966, 0.1285, -0.3966, 0.0, 0.0, 0.0, 0.0, 0.1285, -0.3966, 0.0, 0.0, 0.3824, -0.3966, -0.02344, -0.3966, 0.0, 0.0, 0.0, 0.0, -0.02344, -0.3966, 0.0, 0.0, 0.1285, -0.3966, 0.7388, -0.3966, 0.0, 0.0, 0.0, 0.0, 0.7388, -0.3966, 0.0, 0.0, 0.9766, -0.3966, 0.874, -0.8286, 0.8031, -0.9922, 0.7167, -0.9922, 0.8527, -0.09994, 0.5009, -0.7959, 0.5009, -0.001836, 0.8527, -0.09994, 0.7596, -0.7959, 0.5009, -0.7959, 0.9985, -0.2155, 0.7596, -0.7959, 0.8527, -0.09994, 0.9985, -0.2155, 0.8668, -0.7959, 0.7596, -0.7959])
me_line01_008.materials.append(mat_adlitegb)
me_line01_008.materials.append(mat_towarm2)
me_line01_008.materials.append(mat_adliteb)
me_line01_008.materials.append(mat_adlitegb_illum)
me_line01_008.materials.append(mat_adlitegb_trans_illum)
me_line01_008.use_remesh_fix_poles = True
me_line01_008.use_remesh_preserve_attributes = False
me_line01_008.use_mirror_vertex_groups = False
me_line01_008.update()
me_line01_009 = bpy.data.meshes.new('Line01.009')
me_line01_009.from_pydata([(0.03687, -0.276, -0.4763), (-0.005303, -0.2763, -0.4761), (-0.005534, -0.266, -0.5141), (0.03664, -0.2657, -0.5143), (0.0448, 0.2015, -0.1346), (-0.01785, 0.2011, -0.1343), (-0.01867, 0.2011, -0.224), (0.04398, 0.2015, -0.2243)], [], [(4, 0, 3), (4, 3, 7), (6, 2, 1), (6, 1, 5), (7, 3, 2), (7, 2, 6), (5, 1, 0), (5, 0, 4), (2, 3, 0), (2, 0, 1)])
me_line01_009.polygons.foreach_set('material_index', [2, 2, 2, 2, 2, 2, 2, 2, 2, 2])
_uv = me_line01_009.uv_layers.new(name='UVMap')
_uv.uv.foreach_set('vector', [0.0, 0.0, 0.0, 0.0, 0.0, 0.0, 0.0, 0.0, 0.0, 0.0, 0.0, 0.0, 0.0, 0.0, 0.0, 0.0, 0.0, 0.0, 0.0, 0.0, 0.0, 0.0, 0.0, 0.0, 0.0, 0.0, 0.0, 0.0, 0.0, 0.0, 0.0, 0.0, 0.0, 0.0, 0.0, 0.0, 0.0, 0.0, 0.0, 0.0, 0.0, 0.0, 0.0, 0.0, 0.0, 0.0, 0.0, 0.0, 0.0, 0.0, 0.0, 0.0, 0.0, 0.0, 0.0, 0.0, 0.0, 0.0, 0.0, 0.0])
me_line01_009.materials.append(mat_adlitegb)
me_line01_009.materials.append(mat_towarm2)
me_line01_009.materials.append(mat_adliteb)
me_line01_009.materials.append(mat_adlitegb_illum)
me_line01_009.materials.append(mat_adlitegb_trans_illum)
me_line01_009.use_remesh_fix_poles = True
me_line01_009.use_remesh_preserve_attributes = False
me_line01_009.use_mirror_vertex_groups = False
me_line01_009.update()

# ---- objects
ob_shield = bpy.data.objects.new('shield', me_line01)
ob_h01body = bpy.data.objects.new('@h01body', me_h01line01)
ob_power_arm = bpy.data.objects.new('power arm', me_line01_002)
ob_bulb = bpy.data.objects.new('bulb', me_line01_003)
ob_shield_arm = bpy.data.objects.new('shield arm', me_line01_004)
ob_x_array_rot = bpy.data.objects.new('X.array rot', None)
ob_body = bpy.data.objects.new('body', me_cylinder_002)
ob_wire = bpy.data.objects.new('wire', me_cylinder_003)
ob_shield_001 = bpy.data.objects.new('shield.001', me_line01_005)
ob_h01line01_001 = bpy.data.objects.new('@h01Line01.001', me_h01line01_001)
ob_backplate_001 = bpy.data.objects.new('backplate.001', me_line01_006)
ob_power_arm_001 = bpy.data.objects.new('power arm.001', me_line01_007)
ob_bulb_001 = bpy.data.objects.new('bulb.001', me_line01_008)
ob_shield_arm_001 = bpy.data.objects.new('shield arm.001', me_line01_009)

# ---- transforms, parenting, visibility, modifiers, constraints
ob_shield.location = (0.0, 0.0, -0.08051)
ob_shield.lineart.crease_threshold = 0.0
ob_h01body.location = (0.0, 0.0, 0.0)
ob_h01body.scale = (1.0, 1.0, 1.0)
ob_h01body.display_type = 'WIRE'
ob_h01body.show_in_front = True
ob_h01body.lineart.crease_threshold = 0.0
ob_power_arm.location = (0.0, 0.0, -0.08051)
ob_power_arm.lineart.crease_threshold = 0.0
_m = ob_power_arm.modifiers.new('Array', 'ARRAY')
_m.count = 3
_m.use_relative_offset = False
_m.use_object_offset = True
_m.offset_object = ob_x_array_rot
ob_bulb.location = (0.0, 0.0, -0.08051)
ob_bulb.rotation_euler = (0.0, -0.0, -2.094)
ob_bulb.lineart.crease_threshold = 0.0
ob_shield_arm.location = (0.0, 0.0, -0.08051)
ob_shield_arm.lineart.crease_threshold = 0.0
ob_x_array_rot.location = (0.0, 0.0, -0.08051)
ob_x_array_rot.rotation_euler = (0.0, -0.0, 2.094)
ob_x_array_rot.lineart.crease_threshold = 0.0
ob_body.location = (0.0, 0.0, -0.03951)
ob_body.lineart.crease_threshold = 0.0
ob_wire.location = (0.0, 0.0, 1.5)
ob_wire.lineart.crease_threshold = 0.0
ob_shield_001.location = (0.0, 0.0, 0.0)
ob_shield_001.lineart.crease_threshold = 0.0
ob_h01line01_001.location = (0.0, 0.0, 0.0)
ob_h01line01_001.lineart.crease_threshold = 0.0
ob_backplate_001.location = (0.0, 0.0, 0.0)
ob_backplate_001.lineart.crease_threshold = 0.0
ob_power_arm_001.location = (0.0, 0.0, 0.0)
ob_power_arm_001.lineart.crease_threshold = 0.0
ob_bulb_001.location = (0.0, 0.0, 0.0)
ob_bulb_001.lineart.crease_threshold = 0.0
ob_shield_arm_001.location = (0.0, 0.0, 0.0)
ob_shield_arm_001.lineart.crease_threshold = 0.0

# ---- collection membership
col_collection.objects.link(ob_shield)
col_collection.objects.link(ob_h01body)
col_collection.objects.link(ob_power_arm)
col_collection.objects.link(ob_bulb)
col_collection.objects.link(ob_shield_arm)
col_collection.objects.link(ob_x_array_rot)
col_collection.objects.link(ob_body)
col_collection.objects.link(ob_wire)
col_originals.objects.link(ob_shield_001)
col_originals.objects.link(ob_h01line01_001)
col_originals.objects.link(ob_backplate_001)
col_originals.objects.link(ob_power_arm_001)
col_originals.objects.link(ob_bulb_001)
col_originals.objects.link(ob_shield_arm_001)
def _layer_coll(name, lc=None):
    lc = lc or bpy.context.view_layer.layer_collection
    for c in lc.children:
        if c.name == name: return c
        r = _layer_coll(name, c)
        if r: return r
_layer_coll('originals').exclude = True

# ---- scene / render settings (as saved in the file)
scene.frame_start = 1; scene.frame_end = 250; scene.frame_set(1)
scene.render.engine = 'BLENDER_EEVEE_NEXT'
scene.cycles.use_denoising = False
scene.cycles.samples = 128
scene.cycles.sampling_pattern = 'TABULATED_SOBOL'
scene.cycles.use_adaptive_sampling = False
scene.cycles.use_light_tree = False
scene.view_settings.view_transform = 'Filmic'
bpy.context.view_layer.update()

# ---- added for rendering (the .blend has no active camera and no usable light): camera, sun
cam_auto = bpy.data.cameras.new('AutoCamera')
cam_auto.lens = 50.0
cam_auto.sensor_width = 36.0
cam_auto.clip_end = 1000.0
ob_auto_camera = bpy.data.objects.new('AutoCamera', cam_auto)
scene.collection.objects.link(ob_auto_camera)
ob_auto_camera.location = (4.71315, -5.60373, 5.39831)
ob_auto_camera.rotation_euler = (1.09748, -7.21219e-08, 0.694738)
scene.camera = ob_auto_camera
light_auto_sun = bpy.data.lights.new('AutoSun', 'SUN')
light_auto_sun.energy = 3.0
light_auto_sun.angle = 0.0523599
ob_auto_sun = bpy.data.objects.new('AutoSun', light_auto_sun)
scene.collection.objects.link(ob_auto_sun)
ob_auto_sun.rotation_euler = (0.872665, 0.174533, 0.523599)
bpy.context.view_layer.update()
